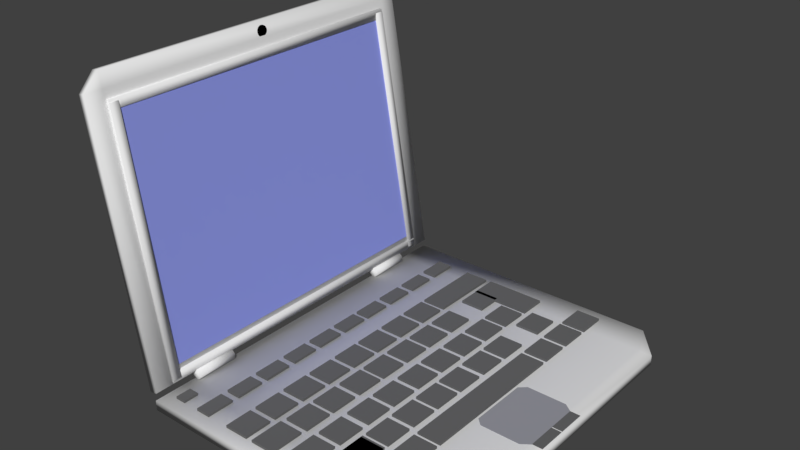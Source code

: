 # Source: Lappari.blend  (saved by Blender 2.79.0; exported with 4.5.12 LTS)
import bpy
from mathutils import Matrix  # noqa: F401  (used for matrix-valued properties, if any)

bpy.ops.wm.read_factory_settings(use_empty=True)
scene = bpy.context.scene
scene.name = 'Scene'

# ---- collections
col_collection_1 = bpy.data.collections.new('Collection 1'); scene.collection.children.link(col_collection_1)

# ---- materials (node trees are filled in below, after node groups)
mat_material_006 = bpy.data.materials.new('Material.006')
mat_material_006.alpha_threshold = 0.0
mat_material_006.use_transparent_shadow = False
mat_material_006.diffuse_color = (0.0, 0.0, 0.0, 1.0)
mat_material_006.roughness = 0.5
mat_material_002 = bpy.data.materials.new('Material.002')
mat_material_002.alpha_threshold = 0.0
mat_material_002.use_transparent_shadow = False
mat_material_002.diffuse_color = (0.1376, 0.1376, 0.1376, 1.0)
mat_material_002.roughness = 0.5
mat_material_001 = bpy.data.materials.new('Material.001')
mat_material_001.alpha_threshold = 0.0
mat_material_001.use_transparent_shadow = False
mat_material_001.diffuse_color = (0.3145, 0.3167, 0.3506, 1.0)
mat_material_001.roughness = 0.5
mat_material_005 = bpy.data.materials.new('Material.005')
mat_material_005.alpha_threshold = 0.0
mat_material_005.use_transparent_shadow = False
mat_material_005.diffuse_color = (0.2746, 0.3162, 0.8, 1.0)
mat_material_005.roughness = 0.5

# ---- material node trees

# ---- world
world_world = bpy.data.worlds.new('World'); scene.world = world_world
world_world.color = (0.05088, 0.05088, 0.05088)
world_world.use_sun_shadow = False
world_world.sun_shadow_jitter_overblur = 0.0
world_world.cycles.sampling_method = 'MANUAL'

# ---- meshes
me_cylinder_002 = bpy.data.meshes.new('Cylinder.002')
me_cylinder_002.from_pydata([(0.0, 1.0, -1.0), (-1.296e-14, 1.0, 0.02076), (0.3827, 0.9239, -1.0), (0.3827, 0.9239, 0.02076), (0.7071, 0.7071, -1.0), (0.7071, 0.7071, 0.02076), (0.9239, 0.3827, -1.0), (0.9239, 0.3827, 0.02076), (1.0, 7.55e-08, -1.0), (1.0, 7.55e-08, 0.02076), (0.9239, -0.3827, -1.0), (0.9239, -0.3827, 0.02076), (0.7071, -0.7071, -1.0), (0.7071, -0.7071, 0.02076), (0.3827, -0.9239, -1.0), (0.3827, -0.9239, 0.02076), (-3.258e-07, -1.0, -1.0), (-3.258e-07, -1.0, 0.02076), (-0.3827, -0.9239, -1.0), (-0.3827, -0.9239, 0.02076), (-0.7071, -0.7071, -1.0), (-0.7071, -0.7071, 0.02076), (-0.9239, -0.3827, -1.0), (-0.9239, -0.3827, 0.02076), (-1.0, 9.656e-07, -1.0), (-1.0, 9.656e-07, 0.02076), (-0.9239, 0.3827, -1.0), (-0.9239, 0.3827, 0.02076), (-0.7071, 0.7071, -1.0), (-0.7071, 0.7071, 0.02076), (-0.3827, 0.9239, -1.0), (-0.3827, 0.9239, 0.02076)], [], [(3, 5, 4, 2), (7, 9, 8, 6), (9, 11, 10, 8), (11, 13, 12, 10), (13, 15, 14, 12), (15, 17, 16, 14), (17, 19, 18, 16), (19, 21, 20, 18), (21, 23, 22, 20), (23, 25, 24, 22), (25, 27, 26, 24), (27, 29, 28, 26), (29, 31, 30, 28), (31, 1, 0, 30), (1, 31, 29, 27, 25, 23, 21, 19, 17, 15, 13, 11, 9, 7, 5, 3), (1, 3, 2, 0), (0, 2, 4, 6, 8, 10, 12, 14, 16, 18, 20, 22, 24, 26, 28, 30), (5, 7, 6, 4)])
me_cylinder_002.polygons.foreach_set('use_smooth', [True] * 18)
me_cylinder_002.materials.append(mat_material_006)
me_cylinder_002.use_remesh_preserve_volume = False
me_cylinder_002.use_remesh_preserve_attributes = False
me_cylinder_002.use_mirror_vertex_groups = False
me_cylinder_002.update()
me_cube_126 = bpy.data.meshes.new('Cube.126')
me_cube_126.from_pydata([(-1.0, -1.0, 0.2216), (-1.0, -1.0, 1.0), (-1.0, 0.2613, 0.2216), (-1.0, 0.2613, 1.0), (-0.1308, -1.0, 0.2216), (-0.1308, -1.0, 1.0), (-0.1308, 0.2613, 0.2216), (-0.1308, 0.2613, 1.0)], [], [(0, 1, 3, 2), (2, 3, 7, 6), (6, 7, 5, 4), (4, 5, 1, 0), (2, 6, 4, 0), (7, 3, 1, 5)])
me_cube_126.materials.append(mat_material_002)
me_cube_126.use_remesh_preserve_volume = False
me_cube_126.use_remesh_preserve_attributes = False
me_cube_126.use_mirror_vertex_groups = False
me_cube_126.update()
me_cube_125 = bpy.data.meshes.new('Cube.125')
me_cube_125.from_pydata([(-1.0, -1.0, 0.2216), (-1.0, -1.0, 1.0), (-1.0, 1.282, 0.2216), (-1.0, 1.282, 1.0), (0.2193, -1.0, 0.2216), (0.2193, -1.0, 1.0), (0.2193, 1.282, 0.2216), (0.2193, 1.282, 1.0)], [], [(0, 1, 3, 2), (2, 3, 7, 6), (6, 7, 5, 4), (4, 5, 1, 0), (2, 6, 4, 0), (7, 3, 1, 5)])
me_cube_125.materials.append(mat_material_002)
me_cube_125.use_remesh_preserve_volume = False
me_cube_125.use_remesh_preserve_attributes = False
me_cube_125.use_mirror_vertex_groups = False
me_cube_125.update()
me_cube_124 = bpy.data.meshes.new('Cube.124')
me_cube_124.from_pydata([(-1.0, -1.0, 0.2216), (-1.0, -1.0, 1.0), (-1.0, 1.282, 0.2216), (-1.0, 1.282, 1.0), (0.2193, -1.0, 0.2216), (0.2193, -1.0, 1.0), (0.2193, 1.282, 0.2216), (0.2193, 1.282, 1.0)], [], [(0, 1, 3, 2), (2, 3, 7, 6), (6, 7, 5, 4), (4, 5, 1, 0), (2, 6, 4, 0), (7, 3, 1, 5)])
me_cube_124.materials.append(mat_material_002)
me_cube_124.use_remesh_preserve_volume = False
me_cube_124.use_remesh_preserve_attributes = False
me_cube_124.use_mirror_vertex_groups = False
me_cube_124.update()
me_cube_123 = bpy.data.meshes.new('Cube.123')
me_cube_123.from_pydata([(-1.0, -1.0, 0.2216), (-1.0, -1.0, 1.0), (-1.0, 1.282, 0.2216), (-1.0, 1.282, 1.0), (0.2193, -1.0, 0.2216), (0.2193, -1.0, 1.0), (0.2193, 1.282, 0.2216), (0.2193, 1.282, 1.0)], [], [(0, 1, 3, 2), (2, 3, 7, 6), (6, 7, 5, 4), (4, 5, 1, 0), (2, 6, 4, 0), (7, 3, 1, 5)])
me_cube_123.materials.append(mat_material_002)
me_cube_123.use_remesh_preserve_volume = False
me_cube_123.use_remesh_preserve_attributes = False
me_cube_123.use_mirror_vertex_groups = False
me_cube_123.update()
me_cube_122 = bpy.data.meshes.new('Cube.122')
me_cube_122.from_pydata([(-1.0, -1.0, 0.2216), (-1.0, -1.0, 1.0), (-1.0, 1.282, 0.2216), (-1.0, 1.282, 1.0), (0.2193, -1.0, 0.2216), (0.2193, -1.0, 1.0), (0.2193, 1.282, 0.2216), (0.2193, 1.282, 1.0)], [], [(0, 1, 3, 2), (2, 3, 7, 6), (6, 7, 5, 4), (4, 5, 1, 0), (2, 6, 4, 0), (7, 3, 1, 5)])
me_cube_122.materials.append(mat_material_002)
me_cube_122.use_remesh_preserve_volume = False
me_cube_122.use_remesh_preserve_attributes = False
me_cube_122.use_mirror_vertex_groups = False
me_cube_122.update()
me_cube_121 = bpy.data.meshes.new('Cube.121')
me_cube_121.from_pydata([(-1.0, -1.0, 0.2216), (-1.0, -1.0, 1.0), (-1.0, 1.282, 0.2216), (-1.0, 1.282, 1.0), (0.2193, -1.0, 0.2216), (0.2193, -1.0, 1.0), (0.2193, 1.282, 0.2216), (0.2193, 1.282, 1.0)], [], [(0, 1, 3, 2), (2, 3, 7, 6), (6, 7, 5, 4), (4, 5, 1, 0), (2, 6, 4, 0), (7, 3, 1, 5)])
me_cube_121.materials.append(mat_material_002)
me_cube_121.use_remesh_preserve_volume = False
me_cube_121.use_remesh_preserve_attributes = False
me_cube_121.use_mirror_vertex_groups = False
me_cube_121.update()
me_cube_120 = bpy.data.meshes.new('Cube.120')
me_cube_120.from_pydata([(-1.0, -1.0, 0.2216), (-1.0, -1.0, 1.0), (-1.0, 1.282, 0.2216), (-1.0, 1.282, 1.0), (0.2193, -1.0, 0.2216), (0.2193, -1.0, 1.0), (0.2193, 1.282, 0.2216), (0.2193, 1.282, 1.0)], [], [(0, 1, 3, 2), (2, 3, 7, 6), (6, 7, 5, 4), (4, 5, 1, 0), (2, 6, 4, 0), (7, 3, 1, 5)])
me_cube_120.materials.append(mat_material_002)
me_cube_120.use_remesh_preserve_volume = False
me_cube_120.use_remesh_preserve_attributes = False
me_cube_120.use_mirror_vertex_groups = False
me_cube_120.update()
me_cube_119 = bpy.data.meshes.new('Cube.119')
me_cube_119.from_pydata([(-1.0, -1.0, 0.2216), (-1.0, -1.0, 1.0), (-1.0, 1.282, 0.2216), (-1.0, 1.282, 1.0), (0.2193, -1.0, 0.2216), (0.2193, -1.0, 1.0), (0.2193, 1.282, 0.2216), (0.2193, 1.282, 1.0)], [], [(0, 1, 3, 2), (2, 3, 7, 6), (6, 7, 5, 4), (4, 5, 1, 0), (2, 6, 4, 0), (7, 3, 1, 5)])
me_cube_119.materials.append(mat_material_002)
me_cube_119.use_remesh_preserve_volume = False
me_cube_119.use_remesh_preserve_attributes = False
me_cube_119.use_mirror_vertex_groups = False
me_cube_119.update()
me_cube_118 = bpy.data.meshes.new('Cube.118')
me_cube_118.from_pydata([(-1.0, -1.0, 0.2216), (-1.0, -1.0, 1.0), (-1.0, 1.282, 0.2216), (-1.0, 1.282, 1.0), (0.2193, -1.0, 0.2216), (0.2193, -1.0, 1.0), (0.2193, 1.282, 0.2216), (0.2193, 1.282, 1.0)], [], [(0, 1, 3, 2), (2, 3, 7, 6), (6, 7, 5, 4), (4, 5, 1, 0), (2, 6, 4, 0), (7, 3, 1, 5)])
me_cube_118.materials.append(mat_material_002)
me_cube_118.use_remesh_preserve_volume = False
me_cube_118.use_remesh_preserve_attributes = False
me_cube_118.use_mirror_vertex_groups = False
me_cube_118.update()
me_cube_117 = bpy.data.meshes.new('Cube.117')
me_cube_117.from_pydata([(-1.0, -1.0, 0.2216), (-1.0, -1.0, 1.0), (-1.0, 1.282, 0.2216), (-1.0, 1.282, 1.0), (0.2193, -1.0, 0.2216), (0.2193, -1.0, 1.0), (0.2193, 1.282, 0.2216), (0.2193, 1.282, 1.0)], [], [(0, 1, 3, 2), (2, 3, 7, 6), (6, 7, 5, 4), (4, 5, 1, 0), (2, 6, 4, 0), (7, 3, 1, 5)])
me_cube_117.materials.append(mat_material_002)
me_cube_117.use_remesh_preserve_volume = False
me_cube_117.use_remesh_preserve_attributes = False
me_cube_117.use_mirror_vertex_groups = False
me_cube_117.update()
me_cube_116 = bpy.data.meshes.new('Cube.116')
me_cube_116.from_pydata([(-1.0, -1.0, 0.2216), (-1.0, -1.0, 1.0), (-1.0, 1.282, 0.2216), (-1.0, 1.282, 1.0), (0.2193, -1.0, 0.2216), (0.2193, -1.0, 1.0), (0.2193, 1.282, 0.2216), (0.2193, 1.282, 1.0)], [], [(0, 1, 3, 2), (2, 3, 7, 6), (6, 7, 5, 4), (4, 5, 1, 0), (2, 6, 4, 0), (7, 3, 1, 5)])
me_cube_116.materials.append(mat_material_002)
me_cube_116.use_remesh_preserve_volume = False
me_cube_116.use_remesh_preserve_attributes = False
me_cube_116.use_mirror_vertex_groups = False
me_cube_116.update()
me_cube_115 = bpy.data.meshes.new('Cube.115')
me_cube_115.from_pydata([(-1.0, -1.0, 0.2216), (-1.0, -1.0, 1.0), (-1.0, 4.955, 0.2216), (-1.0, 4.955, 1.0), (1.0, -1.0, 0.2216), (1.0, -1.0, 1.0), (1.0, 4.955, 0.2216), (1.0, 4.955, 1.0)], [], [(0, 1, 3, 2), (2, 3, 7, 6), (6, 7, 5, 4), (4, 5, 1, 0), (2, 6, 4, 0), (7, 3, 1, 5)])
me_cube_115.materials.append(mat_material_002)
me_cube_115.use_remesh_preserve_volume = False
me_cube_115.use_remesh_preserve_attributes = False
me_cube_115.use_mirror_vertex_groups = False
me_cube_115.update()
me_cube_114 = bpy.data.meshes.new('Cube.114')
me_cube_114.from_pydata([(-1.0, -1.0, 0.2216), (-1.0, -1.0, 1.0), (-1.0, 1.282, 0.2216), (-1.0, 1.282, 1.0), (1.0, -1.0, 0.2216), (1.0, -1.0, 1.0), (1.0, 1.282, 0.2216), (1.0, 1.282, 1.0)], [], [(0, 1, 3, 2), (2, 3, 7, 6), (6, 7, 5, 4), (4, 5, 1, 0), (2, 6, 4, 0), (7, 3, 1, 5)])
me_cube_114.materials.append(mat_material_002)
me_cube_114.use_remesh_preserve_volume = False
me_cube_114.use_remesh_preserve_attributes = False
me_cube_114.use_mirror_vertex_groups = False
me_cube_114.update()
me_cube_113 = bpy.data.meshes.new('Cube.113')
me_cube_113.from_pydata([(-1.0, -1.0, 0.2216), (-1.0, -1.0, 1.0), (-1.0, 1.282, 0.2216), (-1.0, 1.282, 1.0), (1.0, -1.0, 0.2216), (1.0, -1.0, 1.0), (1.0, 1.282, 0.2216), (1.0, 1.282, 1.0)], [], [(0, 1, 3, 2), (2, 3, 7, 6), (6, 7, 5, 4), (4, 5, 1, 0), (2, 6, 4, 0), (7, 3, 1, 5)])
me_cube_113.materials.append(mat_material_002)
me_cube_113.use_remesh_preserve_volume = False
me_cube_113.use_remesh_preserve_attributes = False
me_cube_113.use_mirror_vertex_groups = False
me_cube_113.update()
me_cube_112 = bpy.data.meshes.new('Cube.112')
me_cube_112.from_pydata([(-1.0, -1.0, 0.2216), (-1.0, -1.0, 1.0), (-1.0, 1.282, 0.2216), (-1.0, 1.282, 1.0), (1.0, -1.0, 0.2216), (1.0, -1.0, 1.0), (1.0, 1.282, 0.2216), (1.0, 1.282, 1.0)], [], [(0, 1, 3, 2), (2, 3, 7, 6), (6, 7, 5, 4), (4, 5, 1, 0), (2, 6, 4, 0), (7, 3, 1, 5)])
me_cube_112.materials.append(mat_material_002)
me_cube_112.use_remesh_preserve_volume = False
me_cube_112.use_remesh_preserve_attributes = False
me_cube_112.use_mirror_vertex_groups = False
me_cube_112.update()
me_cube_111 = bpy.data.meshes.new('Cube.111')
me_cube_111.from_pydata([(-1.0, -1.0, 0.2216), (-1.0, -1.0, 1.0), (-1.0, 1.282, 0.2216), (-1.0, 1.282, 1.0), (1.0, -1.0, 0.2216), (1.0, -1.0, 1.0), (1.0, 1.282, 0.2216), (1.0, 1.282, 1.0)], [], [(0, 1, 3, 2), (2, 3, 7, 6), (6, 7, 5, 4), (4, 5, 1, 0), (2, 6, 4, 0), (7, 3, 1, 5)])
me_cube_111.materials.append(mat_material_002)
me_cube_111.use_remesh_preserve_volume = False
me_cube_111.use_remesh_preserve_attributes = False
me_cube_111.use_mirror_vertex_groups = False
me_cube_111.update()
me_cube_110 = bpy.data.meshes.new('Cube.110')
me_cube_110.from_pydata([(-1.0, -1.0, 0.2216), (-1.0, -1.0, 1.0), (-1.0, 1.282, 0.2216), (-1.0, 1.282, 1.0), (1.0, -1.0, 0.2216), (1.0, -1.0, 1.0), (1.0, 1.282, 0.2216), (1.0, 1.282, 1.0)], [], [(0, 1, 3, 2), (2, 3, 7, 6), (6, 7, 5, 4), (4, 5, 1, 0), (2, 6, 4, 0), (7, 3, 1, 5)])
me_cube_110.materials.append(mat_material_002)
me_cube_110.use_remesh_preserve_volume = False
me_cube_110.use_remesh_preserve_attributes = False
me_cube_110.use_mirror_vertex_groups = False
me_cube_110.update()
me_cube_109 = bpy.data.meshes.new('Cube.109')
me_cube_109.from_pydata([(-1.0, -1.0, 0.2216), (-1.0, -1.0, 1.0), (-1.0, 1.282, 0.2216), (-1.0, 1.282, 1.0), (1.0, -1.0, 0.2216), (1.0, -1.0, 1.0), (1.0, 1.282, 0.2216), (1.0, 1.282, 1.0)], [], [(0, 1, 3, 2), (2, 3, 7, 6), (6, 7, 5, 4), (4, 5, 1, 0), (2, 6, 4, 0), (7, 3, 1, 5)])
me_cube_109.materials.append(mat_material_002)
me_cube_109.use_remesh_preserve_volume = False
me_cube_109.use_remesh_preserve_attributes = False
me_cube_109.use_mirror_vertex_groups = False
me_cube_109.update()
me_cube_108 = bpy.data.meshes.new('Cube.108')
me_cube_108.from_pydata([(-1.0, -1.0, 0.2216), (-1.0, -1.0, 1.0), (-1.0, 1.282, 0.2216), (-1.0, 1.282, 1.0), (1.0, -1.0, 0.2216), (1.0, -1.0, 1.0), (1.0, 1.282, 0.2216), (1.0, 1.282, 1.0)], [], [(0, 1, 3, 2), (2, 3, 7, 6), (6, 7, 5, 4), (4, 5, 1, 0), (2, 6, 4, 0), (7, 3, 1, 5)])
me_cube_108.materials.append(mat_material_002)
me_cube_108.use_remesh_preserve_volume = False
me_cube_108.use_remesh_preserve_attributes = False
me_cube_108.use_mirror_vertex_groups = False
me_cube_108.update()
me_cube_107 = bpy.data.meshes.new('Cube.107')
me_cube_107.from_pydata([(-1.0, -1.0, 0.2216), (-1.0, -1.0, 1.0), (-1.0, 1.282, 0.2216), (-1.0, 1.282, 1.0), (1.0, -1.0, 0.2216), (1.0, -1.0, 1.0), (1.0, 1.282, 0.2216), (1.0, 1.282, 1.0)], [], [(0, 1, 3, 2), (2, 3, 7, 6), (6, 7, 5, 4), (4, 5, 1, 0), (2, 6, 4, 0), (7, 3, 1, 5)])
me_cube_107.materials.append(mat_material_002)
me_cube_107.use_remesh_preserve_volume = False
me_cube_107.use_remesh_preserve_attributes = False
me_cube_107.use_mirror_vertex_groups = False
me_cube_107.update()
me_cube_106 = bpy.data.meshes.new('Cube.106')
me_cube_106.from_pydata([(-1.0, -1.0, 0.2216), (-1.0, -1.0, 1.0), (-1.0, 1.282, 0.2216), (-1.0, 1.282, 1.0), (1.0, -1.0, 0.2216), (1.0, -1.0, 1.0), (1.0, 1.282, 0.2216), (1.0, 1.282, 1.0)], [], [(0, 1, 3, 2), (2, 3, 7, 6), (6, 7, 5, 4), (4, 5, 1, 0), (2, 6, 4, 0), (7, 3, 1, 5)])
me_cube_106.materials.append(mat_material_002)
me_cube_106.use_remesh_preserve_volume = False
me_cube_106.use_remesh_preserve_attributes = False
me_cube_106.use_mirror_vertex_groups = False
me_cube_106.update()
me_cube_105 = bpy.data.meshes.new('Cube.105')
me_cube_105.from_pydata([(-1.0, -1.0, 0.2216), (-1.0, -1.0, 1.0), (-1.0, 1.282, 0.2216), (-1.0, 1.282, 1.0), (1.0, -1.0, 0.2216), (1.0, -1.0, 1.0), (1.0, 1.282, 0.2216), (1.0, 1.282, 1.0)], [], [(0, 1, 3, 2), (2, 3, 7, 6), (6, 7, 5, 4), (4, 5, 1, 0), (2, 6, 4, 0), (7, 3, 1, 5)])
me_cube_105.materials.append(mat_material_002)
me_cube_105.use_remesh_preserve_volume = False
me_cube_105.use_remesh_preserve_attributes = False
me_cube_105.use_mirror_vertex_groups = False
me_cube_105.update()
me_cube_104 = bpy.data.meshes.new('Cube.104')
me_cube_104.from_pydata([(-1.0, -1.0, 0.2216), (-1.0, -1.0, 1.0), (-1.0, 1.282, 0.2216), (-1.0, 1.282, 1.0), (1.0, -1.0, 0.2216), (1.0, -1.0, 1.0), (1.0, 1.282, 0.2216), (1.0, 1.282, 1.0)], [], [(0, 1, 3, 2), (2, 3, 7, 6), (6, 7, 5, 4), (4, 5, 1, 0), (2, 6, 4, 0), (7, 3, 1, 5)])
me_cube_104.materials.append(mat_material_002)
me_cube_104.use_remesh_preserve_volume = False
me_cube_104.use_remesh_preserve_attributes = False
me_cube_104.use_mirror_vertex_groups = False
me_cube_104.update()
me_cube_103 = bpy.data.meshes.new('Cube.103')
me_cube_103.from_pydata([(-1.0, -1.0, 0.2216), (-1.0, -1.0, 1.0), (-1.0, 1.282, 0.2216), (-1.0, 1.282, 1.0), (1.0, -1.0, 0.2216), (1.0, -1.0, 1.0), (1.0, 1.282, 0.2216), (1.0, 1.282, 1.0)], [], [(0, 1, 3, 2), (2, 3, 7, 6), (6, 7, 5, 4), (4, 5, 1, 0), (2, 6, 4, 0), (7, 3, 1, 5)])
me_cube_103.materials.append(mat_material_002)
me_cube_103.use_remesh_preserve_volume = False
me_cube_103.use_remesh_preserve_attributes = False
me_cube_103.use_mirror_vertex_groups = False
me_cube_103.update()
me_cube_102 = bpy.data.meshes.new('Cube.102')
me_cube_102.from_pydata([(-1.0, -1.0, 0.2216), (-1.0, -1.0, 1.0), (-1.0, 1.282, 0.2216), (-1.0, 1.282, 1.0), (1.0, -1.0, 0.2216), (1.0, -1.0, 1.0), (1.0, 1.282, 0.2216), (1.0, 1.282, 1.0)], [], [(0, 1, 3, 2), (2, 3, 7, 6), (6, 7, 5, 4), (4, 5, 1, 0), (2, 6, 4, 0), (7, 3, 1, 5)])
me_cube_102.materials.append(mat_material_002)
me_cube_102.use_remesh_preserve_volume = False
me_cube_102.use_remesh_preserve_attributes = False
me_cube_102.use_mirror_vertex_groups = False
me_cube_102.update()
me_cube_101 = bpy.data.meshes.new('Cube.101')
me_cube_101.from_pydata([(-1.0, -1.0, 0.2216), (-1.0, -1.0, 1.0), (-1.0, 1.282, 0.2216), (-1.0, 1.282, 1.0), (1.0, -1.0, 0.2216), (1.0, -1.0, 1.0), (1.0, 1.282, 0.2216), (1.0, 1.282, 1.0)], [], [(0, 1, 3, 2), (2, 3, 7, 6), (6, 7, 5, 4), (4, 5, 1, 0), (2, 6, 4, 0), (7, 3, 1, 5)])
me_cube_101.materials.append(mat_material_002)
me_cube_101.use_remesh_preserve_volume = False
me_cube_101.use_remesh_preserve_attributes = False
me_cube_101.use_mirror_vertex_groups = False
me_cube_101.update()
me_cube_099 = bpy.data.meshes.new('Cube.099')
me_cube_099.from_pydata([(-1.0, -0.108, 0.2216), (-1.0, -0.108, 1.0), (-1.0, 2.065, 0.2216), (-1.0, 2.065, 1.0), (1.0, -0.108, 0.2216), (1.0, -0.108, 1.0), (1.0, 2.065, 0.2216), (1.0, 2.065, 1.0)], [], [(0, 1, 3, 2), (2, 3, 7, 6), (6, 7, 5, 4), (4, 5, 1, 0), (2, 6, 4, 0), (7, 3, 1, 5)])
me_cube_099.materials.append(mat_material_002)
me_cube_099.use_remesh_preserve_volume = False
me_cube_099.use_remesh_preserve_attributes = False
me_cube_099.use_mirror_vertex_groups = False
me_cube_099.update()
me_cube_091 = bpy.data.meshes.new('Cube.091')
me_cube_091.from_pydata([(-3.834, -0.9545, 0.2639), (-3.962, -1.0, 1.0), (-3.834, 1.328, 0.2639), (-3.962, 1.282, 1.0), (1.127, -0.9545, 0.2639), (1.0, -1.0, 1.0), (1.127, 1.328, 0.2639), (1.0, 1.282, 1.0)], [], [(0, 1, 3, 2), (2, 3, 7, 6), (6, 7, 5, 4), (4, 5, 1, 0), (2, 6, 4, 0), (7, 3, 1, 5)])
me_cube_091.materials.append(mat_material_002)
me_cube_091.use_remesh_preserve_volume = False
me_cube_091.use_remesh_preserve_attributes = False
me_cube_091.use_mirror_vertex_groups = False
me_cube_091.update()
me_cube_090 = bpy.data.meshes.new('Cube.090')
me_cube_090.from_pydata([(-1.0, -1.0, 0.2216), (-1.0, -1.0, 1.0), (-1.0, 1.282, 0.2216), (-1.0, 1.282, 1.0), (1.0, -1.0, 0.2216), (1.0, -1.0, 1.0), (1.0, 1.282, 0.2216), (1.0, 1.282, 1.0)], [], [(0, 1, 3, 2), (2, 3, 7, 6), (6, 7, 5, 4), (4, 5, 1, 0), (2, 6, 4, 0), (7, 3, 1, 5)])
me_cube_090.materials.append(mat_material_002)
me_cube_090.use_remesh_preserve_volume = False
me_cube_090.use_remesh_preserve_attributes = False
me_cube_090.use_mirror_vertex_groups = False
me_cube_090.update()
me_cube_089 = bpy.data.meshes.new('Cube.089')
me_cube_089.from_pydata([(-1.0, -1.0, 0.2216), (-1.0, -1.0, 1.0), (-1.0, 1.282, 0.2216), (-1.0, 1.282, 1.0), (1.0, -1.0, 0.2216), (1.0, -1.0, 1.0), (1.0, 1.282, 0.2216), (1.0, 1.282, 1.0)], [], [(0, 1, 3, 2), (2, 3, 7, 6), (6, 7, 5, 4), (4, 5, 1, 0), (2, 6, 4, 0), (7, 3, 1, 5)])
me_cube_089.materials.append(mat_material_002)
me_cube_089.use_remesh_preserve_volume = False
me_cube_089.use_remesh_preserve_attributes = False
me_cube_089.use_mirror_vertex_groups = False
me_cube_089.update()
me_cube_088 = bpy.data.meshes.new('Cube.088')
me_cube_088.from_pydata([(-1.0, -1.0, 0.2216), (-1.0, -1.0, 1.0), (-1.0, 1.282, 0.2216), (-1.0, 1.282, 1.0), (1.0, -1.0, 0.2216), (1.0, -1.0, 1.0), (1.0, 1.282, 0.2216), (1.0, 1.282, 1.0)], [], [(0, 1, 3, 2), (2, 3, 7, 6), (6, 7, 5, 4), (4, 5, 1, 0), (2, 6, 4, 0), (7, 3, 1, 5)])
me_cube_088.materials.append(mat_material_002)
me_cube_088.use_remesh_preserve_volume = False
me_cube_088.use_remesh_preserve_attributes = False
me_cube_088.use_mirror_vertex_groups = False
me_cube_088.update()
me_cube_087 = bpy.data.meshes.new('Cube.087')
me_cube_087.from_pydata([(-1.0, -1.0, 0.2216), (-1.0, -1.0, 1.0), (-1.0, 1.282, 0.2216), (-1.0, 1.282, 1.0), (1.0, -1.0, 0.2216), (1.0, -1.0, 1.0), (1.0, 1.282, 0.2216), (1.0, 1.282, 1.0)], [], [(0, 1, 3, 2), (2, 3, 7, 6), (6, 7, 5, 4), (4, 5, 1, 0), (2, 6, 4, 0), (7, 3, 1, 5)])
me_cube_087.materials.append(mat_material_002)
me_cube_087.use_remesh_preserve_volume = False
me_cube_087.use_remesh_preserve_attributes = False
me_cube_087.use_mirror_vertex_groups = False
me_cube_087.update()
me_cube_086 = bpy.data.meshes.new('Cube.086')
me_cube_086.from_pydata([(-1.0, -1.0, 0.2216), (-1.0, -1.0, 1.0), (-1.0, 1.282, 0.2216), (-1.0, 1.282, 1.0), (1.0, -1.0, 0.2216), (1.0, -1.0, 1.0), (1.0, 1.282, 0.2216), (1.0, 1.282, 1.0)], [], [(0, 1, 3, 2), (2, 3, 7, 6), (6, 7, 5, 4), (4, 5, 1, 0), (2, 6, 4, 0), (7, 3, 1, 5)])
me_cube_086.materials.append(mat_material_002)
me_cube_086.use_remesh_preserve_volume = False
me_cube_086.use_remesh_preserve_attributes = False
me_cube_086.use_mirror_vertex_groups = False
me_cube_086.update()
me_cube_085 = bpy.data.meshes.new('Cube.085')
me_cube_085.from_pydata([(-1.0, -1.0, 0.2216), (-1.0, -1.0, 1.0), (-1.0, 1.282, 0.2216), (-1.0, 1.282, 1.0), (1.0, -1.0, 0.2216), (1.0, -1.0, 1.0), (1.0, 1.282, 0.2216), (1.0, 1.282, 1.0)], [], [(0, 1, 3, 2), (2, 3, 7, 6), (6, 7, 5, 4), (4, 5, 1, 0), (2, 6, 4, 0), (7, 3, 1, 5)])
me_cube_085.materials.append(mat_material_002)
me_cube_085.use_remesh_preserve_volume = False
me_cube_085.use_remesh_preserve_attributes = False
me_cube_085.use_mirror_vertex_groups = False
me_cube_085.update()
me_cube_084 = bpy.data.meshes.new('Cube.084')
me_cube_084.from_pydata([(-1.0, -1.0, 0.2216), (-1.0, -1.0, 1.0), (-1.0, 1.282, 0.2216), (-1.0, 1.282, 1.0), (1.0, -1.0, 0.2216), (1.0, -1.0, 1.0), (1.0, 1.282, 0.2216), (1.0, 1.282, 1.0)], [], [(0, 1, 3, 2), (2, 3, 7, 6), (6, 7, 5, 4), (4, 5, 1, 0), (2, 6, 4, 0), (7, 3, 1, 5)])
me_cube_084.materials.append(mat_material_002)
me_cube_084.use_remesh_preserve_volume = False
me_cube_084.use_remesh_preserve_attributes = False
me_cube_084.use_mirror_vertex_groups = False
me_cube_084.update()
me_cube_083 = bpy.data.meshes.new('Cube.083')
me_cube_083.from_pydata([(-1.0, -1.0, 0.2216), (-1.0, -1.0, 1.0), (-1.0, 1.282, 0.2216), (-1.0, 1.282, 1.0), (1.0, -1.0, 0.2216), (1.0, -1.0, 1.0), (1.0, 1.282, 0.2216), (1.0, 1.282, 1.0)], [], [(0, 1, 3, 2), (2, 3, 7, 6), (6, 7, 5, 4), (4, 5, 1, 0), (2, 6, 4, 0), (7, 3, 1, 5)])
me_cube_083.materials.append(mat_material_002)
me_cube_083.use_remesh_preserve_volume = False
me_cube_083.use_remesh_preserve_attributes = False
me_cube_083.use_mirror_vertex_groups = False
me_cube_083.update()
me_cube_082 = bpy.data.meshes.new('Cube.082')
me_cube_082.from_pydata([(-1.0, -1.0, 0.2216), (-1.0, -1.0, 1.0), (-1.0, 1.282, 0.2216), (-1.0, 1.282, 1.0), (1.0, -1.0, 0.2216), (1.0, -1.0, 1.0), (1.0, 1.282, 0.2216), (1.0, 1.282, 1.0)], [], [(0, 1, 3, 2), (2, 3, 7, 6), (6, 7, 5, 4), (4, 5, 1, 0), (2, 6, 4, 0), (7, 3, 1, 5)])
me_cube_082.materials.append(mat_material_002)
me_cube_082.use_remesh_preserve_volume = False
me_cube_082.use_remesh_preserve_attributes = False
me_cube_082.use_mirror_vertex_groups = False
me_cube_082.update()
me_cube_081 = bpy.data.meshes.new('Cube.081')
me_cube_081.from_pydata([(-1.0, -1.0, 0.2216), (-1.0, -1.0, 1.0), (-1.0, 1.282, 0.2216), (-1.0, 1.282, 1.0), (1.0, -1.0, 0.2216), (1.0, -1.0, 1.0), (1.0, 1.282, 0.2216), (1.0, 1.282, 1.0)], [], [(0, 1, 3, 2), (2, 3, 7, 6), (6, 7, 5, 4), (4, 5, 1, 0), (2, 6, 4, 0), (7, 3, 1, 5)])
me_cube_081.materials.append(mat_material_002)
me_cube_081.use_remesh_preserve_volume = False
me_cube_081.use_remesh_preserve_attributes = False
me_cube_081.use_mirror_vertex_groups = False
me_cube_081.update()
me_cube_080 = bpy.data.meshes.new('Cube.080')
me_cube_080.from_pydata([(-1.0, -1.0, 0.2216), (-1.0, -1.0, 1.0), (-1.0, 1.282, 0.2216), (-1.0, 1.282, 1.0), (1.0, -1.0, 0.2216), (1.0, -1.0, 1.0), (1.0, 1.282, 0.2216), (1.0, 1.282, 1.0)], [], [(0, 1, 3, 2), (2, 3, 7, 6), (6, 7, 5, 4), (4, 5, 1, 0), (2, 6, 4, 0), (7, 3, 1, 5)])
me_cube_080.materials.append(mat_material_002)
me_cube_080.use_remesh_preserve_volume = False
me_cube_080.use_remesh_preserve_attributes = False
me_cube_080.use_mirror_vertex_groups = False
me_cube_080.update()
me_cube_079 = bpy.data.meshes.new('Cube.079')
me_cube_079.from_pydata([(-1.0, -1.0, 0.2216), (-1.0, -1.0, 1.0), (-1.0, 1.282, 0.2216), (-1.0, 1.282, 1.0), (1.0, -1.0, 0.2216), (1.0, -1.0, 1.0), (1.0, 1.282, 0.2216), (1.0, 1.282, 1.0)], [], [(0, 1, 3, 2), (2, 3, 7, 6), (6, 7, 5, 4), (4, 5, 1, 0), (2, 6, 4, 0), (7, 3, 1, 5)])
me_cube_079.materials.append(mat_material_002)
me_cube_079.use_remesh_preserve_volume = False
me_cube_079.use_remesh_preserve_attributes = False
me_cube_079.use_mirror_vertex_groups = False
me_cube_079.update()
me_cube_078 = bpy.data.meshes.new('Cube.078')
me_cube_078.from_pydata([(-1.0, -1.0, 0.2216), (-1.0, -1.0, 1.0), (-1.0, 1.282, 0.2216), (-1.0, 1.282, 1.0), (1.0, -1.0, 0.2216), (1.0, -1.0, 1.0), (1.0, 1.282, 0.2216), (1.0, 1.282, 1.0)], [], [(0, 1, 3, 2), (2, 3, 7, 6), (6, 7, 5, 4), (4, 5, 1, 0), (2, 6, 4, 0), (7, 3, 1, 5)])
me_cube_078.materials.append(mat_material_002)
me_cube_078.use_remesh_preserve_volume = False
me_cube_078.use_remesh_preserve_attributes = False
me_cube_078.use_mirror_vertex_groups = False
me_cube_078.update()
me_cube_077 = bpy.data.meshes.new('Cube.077')
me_cube_077.from_pydata([(-1.0, -1.0, 0.2216), (-1.0, -1.0, 1.0), (-1.0, 1.282, 0.2216), (-1.0, 1.282, 1.0), (1.0, -1.0, 0.2216), (1.0, -1.0, 1.0), (1.0, 1.282, 0.2216), (1.0, 1.282, 1.0)], [], [(0, 1, 3, 2), (2, 3, 7, 6), (6, 7, 5, 4), (4, 5, 1, 0), (2, 6, 4, 0), (7, 3, 1, 5)])
me_cube_077.materials.append(mat_material_002)
me_cube_077.use_remesh_preserve_volume = False
me_cube_077.use_remesh_preserve_attributes = False
me_cube_077.use_mirror_vertex_groups = False
me_cube_077.update()
me_cube_075 = bpy.data.meshes.new('Cube.075')
me_cube_075.from_pydata([(-1.0, -1.0, 0.2216), (-1.0, -1.0, 1.0), (-1.0, 1.282, 0.2216), (-1.0, 1.282, 1.0), (1.0, -1.0, 0.2216), (1.0, -1.0, 1.0), (1.0, 1.282, 0.2216), (1.0, 1.282, 1.0)], [], [(0, 1, 3, 2), (2, 3, 7, 6), (6, 7, 5, 4), (4, 5, 1, 0), (2, 6, 4, 0), (7, 3, 1, 5)])
me_cube_075.materials.append(mat_material_002)
me_cube_075.use_remesh_preserve_volume = False
me_cube_075.use_remesh_preserve_attributes = False
me_cube_075.use_mirror_vertex_groups = False
me_cube_075.update()
me_cube_074 = bpy.data.meshes.new('Cube.074')
me_cube_074.from_pydata([(-1.0, -1.0, 0.2216), (-1.0, -1.0, 1.0), (-1.0, 1.282, 0.2216), (-1.0, 1.282, 1.0), (1.0, -1.0, 0.2216), (1.0, -1.0, 1.0), (1.0, 1.282, 0.2216), (1.0, 1.282, 1.0)], [], [(0, 1, 3, 2), (2, 3, 7, 6), (6, 7, 5, 4), (4, 5, 1, 0), (2, 6, 4, 0), (7, 3, 1, 5)])
me_cube_074.materials.append(mat_material_002)
me_cube_074.use_remesh_preserve_volume = False
me_cube_074.use_remesh_preserve_attributes = False
me_cube_074.use_mirror_vertex_groups = False
me_cube_074.update()
me_cube_073 = bpy.data.meshes.new('Cube.073')
me_cube_073.from_pydata([(-1.0, -1.0, 0.2216), (-1.0, -1.0, 1.0), (-1.0, 1.282, 0.2216), (-1.0, 1.282, 1.0), (1.0, -1.0, 0.2216), (1.0, -1.0, 1.0), (1.0, 1.282, 0.2216), (1.0, 1.282, 1.0)], [], [(0, 1, 3, 2), (2, 3, 7, 6), (6, 7, 5, 4), (4, 5, 1, 0), (2, 6, 4, 0), (7, 3, 1, 5)])
me_cube_073.materials.append(mat_material_002)
me_cube_073.use_remesh_preserve_volume = False
me_cube_073.use_remesh_preserve_attributes = False
me_cube_073.use_mirror_vertex_groups = False
me_cube_073.update()
me_cube_072 = bpy.data.meshes.new('Cube.072')
me_cube_072.from_pydata([(-1.0, -1.0, 0.2216), (-1.0, -1.0, 1.0), (-1.0, 1.282, 0.2216), (-1.0, 1.282, 1.0), (1.0, -1.0, 0.2216), (1.0, -1.0, 1.0), (1.0, 1.282, 0.2216), (1.0, 1.282, 1.0)], [], [(0, 1, 3, 2), (2, 3, 7, 6), (6, 7, 5, 4), (4, 5, 1, 0), (2, 6, 4, 0), (7, 3, 1, 5)])
me_cube_072.materials.append(mat_material_002)
me_cube_072.use_remesh_preserve_volume = False
me_cube_072.use_remesh_preserve_attributes = False
me_cube_072.use_mirror_vertex_groups = False
me_cube_072.update()
me_cube_071 = bpy.data.meshes.new('Cube.071')
me_cube_071.from_pydata([(-1.0, -1.0, 0.2216), (-1.0, -1.0, 1.0), (-1.0, 1.282, 0.2216), (-1.0, 1.282, 1.0), (1.0, -1.0, 0.2216), (1.0, -1.0, 1.0), (1.0, 1.282, 0.2216), (1.0, 1.282, 1.0)], [], [(0, 1, 3, 2), (2, 3, 7, 6), (6, 7, 5, 4), (4, 5, 1, 0), (2, 6, 4, 0), (7, 3, 1, 5)])
me_cube_071.materials.append(mat_material_002)
me_cube_071.use_remesh_preserve_volume = False
me_cube_071.use_remesh_preserve_attributes = False
me_cube_071.use_mirror_vertex_groups = False
me_cube_071.update()
me_cube_070 = bpy.data.meshes.new('Cube.070')
me_cube_070.from_pydata([(-1.0, -1.0, 0.2216), (-1.0, -1.0, 1.0), (-1.0, 1.282, 0.2216), (-1.0, 1.282, 1.0), (1.0, -1.0, 0.2216), (1.0, -1.0, 1.0), (1.0, 1.282, 0.2216), (1.0, 1.282, 1.0)], [], [(0, 1, 3, 2), (2, 3, 7, 6), (6, 7, 5, 4), (4, 5, 1, 0), (2, 6, 4, 0), (7, 3, 1, 5)])
me_cube_070.materials.append(mat_material_002)
me_cube_070.use_remesh_preserve_volume = False
me_cube_070.use_remesh_preserve_attributes = False
me_cube_070.use_mirror_vertex_groups = False
me_cube_070.update()
me_cube_069 = bpy.data.meshes.new('Cube.069')
me_cube_069.from_pydata([(-1.0, -1.0, 0.2216), (-1.0, -1.0, 1.0), (-1.0, 11.64, 0.2216), (-1.0, 11.64, 1.0), (1.0, -1.0, 0.2216), (1.0, -1.0, 1.0), (1.0, 11.64, 0.2216), (1.0, 11.64, 1.0)], [], [(0, 1, 3, 2), (2, 3, 7, 6), (6, 7, 5, 4), (4, 5, 1, 0), (2, 6, 4, 0), (7, 3, 1, 5)])
me_cube_069.materials.append(mat_material_002)
me_cube_069.use_remesh_preserve_volume = False
me_cube_069.use_remesh_preserve_attributes = False
me_cube_069.use_mirror_vertex_groups = False
me_cube_069.update()
me_cube_068 = bpy.data.meshes.new('Cube.068')
me_cube_068.from_pydata([(-1.0, -1.0, 0.2216), (-1.0, -1.0, 1.0), (-1.0, 1.282, 0.2216), (-1.0, 1.282, 1.0), (1.0, -1.0, 0.2216), (1.0, -1.0, 1.0), (1.0, 1.282, 0.2216), (1.0, 1.282, 1.0)], [], [(0, 1, 3, 2), (2, 3, 7, 6), (6, 7, 5, 4), (4, 5, 1, 0), (2, 6, 4, 0), (7, 3, 1, 5)])
me_cube_068.materials.append(mat_material_002)
me_cube_068.use_remesh_preserve_volume = False
me_cube_068.use_remesh_preserve_attributes = False
me_cube_068.use_mirror_vertex_groups = False
me_cube_068.update()
me_cube_067 = bpy.data.meshes.new('Cube.067')
me_cube_067.from_pydata([(-1.0, -1.0, 0.2216), (-1.0, -1.0, 1.0), (-1.0, 1.282, 0.2216), (-1.0, 1.282, 1.0), (1.0, -1.0, 0.2216), (1.0, -1.0, 1.0), (1.0, 1.282, 0.2216), (1.0, 1.282, 1.0)], [], [(0, 1, 3, 2), (2, 3, 7, 6), (6, 7, 5, 4), (4, 5, 1, 0), (2, 6, 4, 0), (7, 3, 1, 5)])
me_cube_067.materials.append(mat_material_002)
me_cube_067.use_remesh_preserve_volume = False
me_cube_067.use_remesh_preserve_attributes = False
me_cube_067.use_mirror_vertex_groups = False
me_cube_067.update()
me_cube_066 = bpy.data.meshes.new('Cube.066')
me_cube_066.from_pydata([(-1.0, -1.0, 0.2216), (-1.0, -1.0, 1.0), (-1.0, 1.282, 0.2216), (-1.0, 1.282, 1.0), (1.0, -1.0, 0.2216), (1.0, -1.0, 1.0), (1.0, 1.282, 0.2216), (1.0, 1.282, 1.0)], [], [(0, 1, 3, 2), (2, 3, 7, 6), (6, 7, 5, 4), (4, 5, 1, 0), (2, 6, 4, 0), (7, 3, 1, 5)])
me_cube_066.materials.append(mat_material_002)
me_cube_066.use_remesh_preserve_volume = False
me_cube_066.use_remesh_preserve_attributes = False
me_cube_066.use_mirror_vertex_groups = False
me_cube_066.update()
me_cube_065 = bpy.data.meshes.new('Cube.065')
me_cube_065.from_pydata([(-1.0, -1.0, 0.2216), (-1.0, -1.0, 1.0), (-1.0, 1.779, 0.2216), (-1.0, 1.779, 1.0), (1.0, -1.0, 0.2216), (1.0, -1.0, 1.0), (1.0, 1.779, 0.2216), (1.0, 1.779, 1.0)], [], [(0, 1, 3, 2), (2, 3, 7, 6), (6, 7, 5, 4), (4, 5, 1, 0), (2, 6, 4, 0), (7, 3, 1, 5)])
me_cube_065.materials.append(mat_material_002)
me_cube_065.use_remesh_preserve_volume = False
me_cube_065.use_remesh_preserve_attributes = False
me_cube_065.use_mirror_vertex_groups = False
me_cube_065.update()
me_cube_064 = bpy.data.meshes.new('Cube.064')
me_cube_064.from_pydata([(-1.0, -1.0, 0.2216), (-1.0, -1.0, 1.0), (-1.0, 2.124, 0.2216), (-1.0, 2.124, 1.0), (1.0, -1.0, 0.2216), (1.0, -1.0, 1.0), (1.0, 2.124, 0.2216), (1.0, 2.124, 1.0)], [], [(0, 1, 3, 2), (2, 3, 7, 6), (6, 7, 5, 4), (4, 5, 1, 0), (2, 6, 4, 0), (7, 3, 1, 5)])
me_cube_064.materials.append(mat_material_002)
me_cube_064.use_remesh_preserve_volume = False
me_cube_064.use_remesh_preserve_attributes = False
me_cube_064.use_mirror_vertex_groups = False
me_cube_064.update()
me_cube_063 = bpy.data.meshes.new('Cube.063')
me_cube_063.from_pydata([(-1.0, -1.0, 0.2216), (-1.0, -1.0, 1.0), (-1.0, 1.282, 0.2216), (-1.0, 1.282, 1.0), (1.0, -1.0, 0.2216), (1.0, -1.0, 1.0), (1.0, 1.282, 0.2216), (1.0, 1.282, 1.0)], [], [(0, 1, 3, 2), (2, 3, 7, 6), (6, 7, 5, 4), (4, 5, 1, 0), (2, 6, 4, 0), (7, 3, 1, 5)])
me_cube_063.materials.append(mat_material_002)
me_cube_063.use_remesh_preserve_volume = False
me_cube_063.use_remesh_preserve_attributes = False
me_cube_063.use_mirror_vertex_groups = False
me_cube_063.update()
me_cube_022 = bpy.data.meshes.new('Cube.022')
me_cube_022.from_pydata([(-1.0, -1.0, 0.2216), (-1.0, -1.0, 1.0), (-1.0, 1.282, 0.2216), (-1.0, 1.282, 1.0), (1.0, -1.0, 0.2216), (1.0, -1.0, 1.0), (1.0, 1.282, 0.2216), (1.0, 1.282, 1.0)], [], [(0, 1, 3, 2), (2, 3, 7, 6), (6, 7, 5, 4), (4, 5, 1, 0), (2, 6, 4, 0), (7, 3, 1, 5)])
me_cube_022.materials.append(mat_material_002)
me_cube_022.use_remesh_preserve_volume = False
me_cube_022.use_remesh_preserve_attributes = False
me_cube_022.use_mirror_vertex_groups = False
me_cube_022.update()
me_cube_015 = bpy.data.meshes.new('Cube.015')
me_cube_015.from_pydata([(-1.0, -1.0, -1.0), (-1.0, -1.0, 1.0), (-1.0, 4.695, -1.0), (-1.0, 4.695, 1.0), (1.0, -1.0, -1.0), (1.0, -1.0, 1.0), (1.0, 4.695, -1.0), (1.0, 4.695, 1.0)], [], [(0, 1, 3, 2), (2, 3, 7, 6), (6, 7, 5, 4), (4, 5, 1, 0), (2, 6, 4, 0), (7, 3, 1, 5)])
me_cube_015.materials.append(mat_material_002)
me_cube_015.use_remesh_preserve_volume = False
me_cube_015.use_remesh_preserve_attributes = False
me_cube_015.use_mirror_vertex_groups = False
me_cube_015.update()
me_cube_004 = bpy.data.meshes.new('Cube.004')
me_cube_004.from_pydata([(-1.0, -1.238, -1.0), (-1.0, -1.238, 1.0), (-1.0, 4.363, -1.0), (-1.0, 4.363, 1.0), (1.0, -1.238, -1.0), (1.0, -1.238, 1.0), (1.0, 4.363, -1.0), (1.0, 4.363, 1.0)], [], [(0, 1, 3, 2), (2, 3, 7, 6), (6, 7, 5, 4), (4, 5, 1, 0), (2, 6, 4, 0), (7, 3, 1, 5)])
me_cube_004.materials.append(mat_material_002)
me_cube_004.use_remesh_preserve_volume = False
me_cube_004.use_remesh_preserve_attributes = False
me_cube_004.use_mirror_vertex_groups = False
me_cube_004.update()
me_cube_010 = bpy.data.meshes.new('Cube.010')
me_cube_010.from_pydata([(-1.0, 1.373, -0.6003), (-1.0, 1.373, -0.3097), (1.0, 1.373, -0.6003), (1.0, 1.373, -0.3097), (-1.0, -0.7676, -0.6003), (1.0, -0.7676, -0.3097), (-1.0, -0.7676, -0.3097), (1.0, -0.7676, -0.6003), (0.6898, 1.599, -0.6003), (0.6898, 1.599, -0.3097), (0.6898, -1.0, -0.6003), (0.6898, -1.0, -0.3097), (0.7447, 0.774, -0.3097), (0.6898, 0.774, -0.6003), (0.7447, -0.7676, -0.3097), (0.6898, -0.7676, -0.6003), (-0.7546, 1.599, -0.6003), (-0.7546, -1.0, -0.3097), (-0.7546, 0.774, -0.6003), (-0.7546, -0.7676, -0.6003), (-0.7546, 1.599, -0.3097), (-0.7546, -1.0, -0.6003), (-0.7546, 0.774, -0.3097), (-0.7546, -0.7676, -0.3097)], [], [(5, 11, 10, 7), (1, 20, 16, 0), (21, 17, 6, 4), (15, 7, 10), (23, 6, 17), (20, 1, 22), (8, 2, 13), (4, 6, 1, 0), (22, 1, 6, 23), (13, 2, 7, 15), (2, 3, 5, 7), (18, 13, 15, 19), (3, 12, 14, 5), (16, 8, 13, 18), (9, 12, 3), (5, 14, 11), (19, 15, 10, 21), (16, 20, 9, 8), (4, 19, 21), (16, 18, 0), (0, 18, 19, 4), (12, 22, 23, 14), (9, 20, 22, 12), (14, 23, 17, 11), (10, 11, 17, 21), (9, 3, 2, 8)])
me_cube_010.materials.append(mat_material_001)
me_cube_010.use_remesh_preserve_volume = False
me_cube_010.use_remesh_preserve_attributes = False
me_cube_010.use_mirror_vertex_groups = False
me_cube_010.update()
me_cylinder_001 = bpy.data.meshes.new('Cylinder.001')
me_cylinder_001.from_pydata([(0.0, 1.0, -1.0), (0.0, 1.0, 6.801), (0.3827, 0.9239, -1.0), (0.3827, 0.9239, 6.801), (0.7071, 0.7071, -1.0), (0.7071, 0.7071, 6.801), (0.9239, 0.3827, -1.0), (0.9239, 0.3827, 6.801), (1.0, 7.55e-08, -1.0), (1.0, 7.55e-08, 6.801), (0.9239, -0.3827, -1.0), (0.9239, -0.3827, 6.801), (0.7071, -0.7071, -1.0), (0.7071, -0.7071, 6.801), (0.3827, -0.9239, -1.0), (0.3827, -0.9239, 6.801), (-3.258e-07, -1.0, -1.0), (-3.258e-07, -1.0, 6.801), (-0.3827, -0.9239, -1.0), (-0.3827, -0.9239, 6.801), (-0.7071, -0.7071, -1.0), (-0.7071, -0.7071, 6.801), (-0.9239, -0.3827, -1.0), (-0.9239, -0.3827, 6.801), (-1.0, 9.656e-07, -1.0), (-1.0, 9.656e-07, 6.801), (-0.9239, 0.3827, -1.0), (-0.9239, 0.3827, 6.801), (-0.7071, 0.7071, -1.0), (-0.7071, 0.7071, 6.801), (-0.3827, 0.9239, -1.0), (-0.3827, 0.9239, 6.801)], [], [(3, 5, 4, 2), (7, 9, 8, 6), (9, 11, 10, 8), (11, 13, 12, 10), (13, 15, 14, 12), (15, 17, 16, 14), (17, 19, 18, 16), (19, 21, 20, 18), (21, 23, 22, 20), (23, 25, 24, 22), (25, 27, 26, 24), (27, 29, 28, 26), (29, 31, 30, 28), (31, 1, 0, 30), (1, 31, 29, 27, 25, 23, 21, 19, 17, 15, 13, 11, 9, 7, 5, 3), (1, 3, 2, 0), (0, 2, 4, 6, 8, 10, 12, 14, 16, 18, 20, 22, 24, 26, 28, 30), (5, 7, 6, 4)])
me_cylinder_001.polygons.foreach_set('use_smooth', [True] * 18)
me_cylinder_001.use_remesh_preserve_volume = False
me_cylinder_001.use_remesh_preserve_attributes = False
me_cylinder_001.use_mirror_vertex_groups = False
me_cylinder_001.update()
me_cylinder = bpy.data.meshes.new('Cylinder')
me_cylinder.from_pydata([(0.0, 1.0, -1.0), (0.0, 1.0, 6.801), (0.3827, 0.9239, -1.0), (0.3827, 0.9239, 6.801), (0.7071, 0.7071, -1.0), (0.7071, 0.7071, 6.801), (0.9239, 0.3827, -1.0), (0.9239, 0.3827, 6.801), (1.0, 7.55e-08, -1.0), (1.0, 7.55e-08, 6.801), (0.9239, -0.3827, -1.0), (0.9239, -0.3827, 6.801), (0.7071, -0.7071, -1.0), (0.7071, -0.7071, 6.801), (0.3827, -0.9239, -1.0), (0.3827, -0.9239, 6.801), (-3.258e-07, -1.0, -1.0), (-3.258e-07, -1.0, 6.801), (-0.3827, -0.9239, -1.0), (-0.3827, -0.9239, 6.801), (-0.7071, -0.7071, -1.0), (-0.7071, -0.7071, 6.801), (-0.9239, -0.3827, -1.0), (-0.9239, -0.3827, 6.801), (-1.0, 9.656e-07, -1.0), (-1.0, 9.656e-07, 6.801), (-0.9239, 0.3827, -1.0), (-0.9239, 0.3827, 6.801), (-0.7071, 0.7071, -1.0), (-0.7071, 0.7071, 6.801), (-0.3827, 0.9239, -1.0), (-0.3827, 0.9239, 6.801)], [], [(3, 5, 4, 2), (7, 9, 8, 6), (9, 11, 10, 8), (11, 13, 12, 10), (13, 15, 14, 12), (15, 17, 16, 14), (17, 19, 18, 16), (19, 21, 20, 18), (21, 23, 22, 20), (23, 25, 24, 22), (25, 27, 26, 24), (27, 29, 28, 26), (29, 31, 30, 28), (31, 1, 0, 30), (1, 31, 29, 27, 25, 23, 21, 19, 17, 15, 13, 11, 9, 7, 5, 3), (1, 3, 2, 0), (0, 2, 4, 6, 8, 10, 12, 14, 16, 18, 20, 22, 24, 26, 28, 30), (5, 7, 6, 4)])
me_cylinder.polygons.foreach_set('use_smooth', [True] * 18)
me_cylinder.use_remesh_preserve_volume = False
me_cylinder.use_remesh_preserve_attributes = False
me_cylinder.use_mirror_vertex_groups = False
me_cylinder.update()
me_cube_009 = bpy.data.meshes.new('Cube.009')
me_cube_009.from_pydata([(-1.0, -7.367, -1.0), (-1.0, -7.367, -0.6757), (-1.0, 1.606, -1.0), (-1.0, 1.606, -0.6757), (-0.671, -7.367, -1.0), (-0.671, -7.367, -0.6757), (-0.671, 1.606, -1.0), (-0.671, 1.606, -0.6757)], [], [(0, 1, 3, 2), (2, 3, 7, 6), (6, 7, 5, 4), (4, 5, 1, 0), (2, 6, 4, 0), (7, 3, 1, 5)])
me_cube_009.polygons.foreach_set('use_smooth', [True] * 6)
me_cube_009.use_remesh_preserve_volume = False
me_cube_009.use_remesh_preserve_attributes = False
me_cube_009.use_mirror_vertex_groups = False
me_cube_009.update()
me_cube_008 = bpy.data.meshes.new('Cube.008')
me_cube_008.from_pydata([(-1.0, -7.353, -1.0), (-1.0, -7.353, -0.6757), (-1.0, 1.606, -1.0), (-1.0, 1.606, -0.6757), (-0.671, -7.353, -1.0), (-0.671, -7.353, -0.6757), (-0.671, 1.606, -1.0), (-0.671, 1.606, -0.6757)], [], [(0, 1, 3, 2), (2, 3, 7, 6), (6, 7, 5, 4), (4, 5, 1, 0), (2, 6, 4, 0), (7, 3, 1, 5)])
me_cube_008.polygons.foreach_set('use_smooth', [True] * 6)
me_cube_008.use_remesh_preserve_volume = False
me_cube_008.use_remesh_preserve_attributes = False
me_cube_008.use_mirror_vertex_groups = False
me_cube_008.update()
me_cube_006 = bpy.data.meshes.new('Cube.006')
me_cube_006.from_pydata([(-1.243, -1.0, -0.9571), (-1.243, -1.0, -0.9056), (-1.243, -0.9208, -0.9571), (-1.243, -0.9208, -0.9056), (0.9779, -1.0, -1.0), (0.9779, -1.0, -0.9485), (0.9779, -0.9208, -1.0), (0.9779, -0.9208, -0.9485)], [], [(0, 1, 3, 2), (2, 3, 7, 6), (6, 7, 5, 4), (4, 5, 1, 0), (2, 6, 4, 0), (7, 3, 1, 5)])
me_cube_006.polygons.foreach_set('use_smooth', [True] * 6)
me_cube_006.use_remesh_preserve_volume = False
me_cube_006.use_remesh_preserve_attributes = False
me_cube_006.use_mirror_vertex_groups = False
me_cube_006.update()
me_cube_005 = bpy.data.meshes.new('Cube.005')
me_cube_005.from_pydata([(-1.243, -1.0, -0.9571), (-1.243, -1.0, -0.9056), (-1.243, -0.9208, -0.9571), (-1.243, -0.9208, -0.9056), (0.9779, -1.0, -1.0), (0.9779, -1.0, -0.9485), (0.9779, -0.9208, -1.0), (0.9779, -0.9208, -0.9485)], [], [(0, 1, 3, 2), (2, 3, 7, 6), (6, 7, 5, 4), (4, 5, 1, 0), (2, 6, 4, 0), (7, 3, 1, 5)])
me_cube_005.polygons.foreach_set('use_smooth', [True] * 6)
me_cube_005.use_remesh_preserve_volume = False
me_cube_005.use_remesh_preserve_attributes = False
me_cube_005.use_mirror_vertex_groups = False
me_cube_005.update()
me_cube_003 = bpy.data.meshes.new('Cube.003')
me_cube_003.from_pydata([(-1.0, -1.0, -1.0), (-1.0, -1.0, -0.9485), (-1.0, 1.0, -1.0), (-1.0, 1.0, -0.9485), (0.9779, -1.0, -1.0), (0.9779, -1.0, -0.9485), (0.9779, 1.0, -1.0), (0.9779, 1.0, -0.9485)], [], [(0, 1, 3, 2), (2, 3, 7, 6), (6, 7, 5, 4), (4, 5, 1, 0), (2, 6, 4, 0), (7, 3, 1, 5)])
me_cube_003.materials.append(mat_material_005)
me_cube_003.use_remesh_preserve_volume = False
me_cube_003.use_remesh_preserve_attributes = False
me_cube_003.use_mirror_vertex_groups = False
me_cube_003.update()
me_cube_002 = bpy.data.meshes.new('Cube.002')
me_cube_002.from_pydata([(0.9779, -1.0, -1.0), (0.9779, -1.0, -0.9485), (0.9779, 1.0, -1.0), (0.9779, 1.0, -0.9485), (-0.8899, 1.0, -1.0), (-0.8899, 1.0, -0.9485), (-0.8899, -1.0, -1.0), (-0.8899, -1.0, -0.9485), (-1.0, -0.9081, -1.0), (-1.0, -0.9081, -0.9485), (0.9779, -0.9081, -1.0), (0.9779, -0.9081, -0.9485), (-0.8899, -0.9081, -0.9485), (-0.8899, -0.9081, -1.0), (-1.0, 0.9138, -0.9485), (0.9779, 0.9138, -1.0), (-1.0, 0.9138, -1.0), (0.9779, 0.9138, -0.9485), (-0.8899, 0.9138, -0.9485), (-0.8899, 0.9138, -1.0)], [], [(6, 7, 9, 8), (4, 5, 3, 2), (10, 11, 1, 0), (13, 10, 0, 6), (12, 9, 7), (11, 12, 7, 1), (8, 13, 6), (0, 1, 7, 6), (16, 19, 13, 8), (17, 18, 12, 11), (18, 14, 9, 12), (19, 15, 10, 13), (15, 17, 11, 10), (2, 3, 17, 15), (4, 2, 15, 19), (5, 14, 18), (3, 5, 18, 17), (4, 19, 16), (8, 9, 14, 16), (14, 5, 4, 16)])
me_cube_002.polygons.foreach_set('use_smooth', [True] * 20)
me_cube_002.use_remesh_preserve_volume = False
me_cube_002.use_remesh_preserve_attributes = False
me_cube_002.use_mirror_vertex_groups = False
me_cube_002.update()
me_cube_001 = bpy.data.meshes.new('Cube.001')
me_cube_001.from_pydata([(-1.0, -1.0, -1.0), (-1.0, -1.0, -0.9295), (-1.0, 1.0, -1.0), (-1.0, 1.0, -0.9295), (0.8891, 1.0, -1.0), (0.8891, 1.0, -0.9295), (0.8891, -1.0, -1.0), (0.8891, -1.0, -0.9295), (-1.0, 0.8199, -1.0), (-1.0, 0.8199, -0.9295), (1.08, 0.8199, -1.0), (1.08, 0.8199, -0.9295), (0.9786, 0.8199, -0.9295), (0.9786, 0.8199, -1.0), (-1.0, -0.8161, -1.0), (1.08, -0.8161, -0.9295), (0.9786, -0.8161, -0.9295), (0.9786, -0.8161, -1.0), (-1.0, -0.8161, -0.9295), (1.08, -0.8161, -1.0)], [], [(8, 9, 3, 2), (15, 7, 6, 19), (6, 7, 1, 0), (17, 19, 6), (16, 18, 1, 7), (15, 16, 7), (14, 17, 6, 0), (2, 3, 5, 4), (2, 4, 13, 8), (5, 12, 11), (5, 3, 9, 12), (4, 10, 13), (14, 18, 9, 8), (0, 1, 18, 14), (8, 13, 17, 14), (11, 12, 16, 15), (12, 9, 18, 16), (13, 10, 19, 17), (10, 11, 15, 19), (5, 11, 10, 4)])
me_cube_001.polygons.foreach_set('use_smooth', [True] * 20)
me_cube_001.use_remesh_preserve_volume = False
me_cube_001.use_remesh_preserve_attributes = False
me_cube_001.use_mirror_vertex_groups = False
me_cube_001.update()

# ---- objects
ob_cylinder_002 = bpy.data.objects.new('Cylinder.002', me_cylinder_002)
ob_cube_065 = bpy.data.objects.new('Cube.065', me_cube_126)
ob_cube_064 = bpy.data.objects.new('Cube.064', me_cube_125)
ob_cube_063 = bpy.data.objects.new('Cube.063', me_cube_124)
ob_cube_062 = bpy.data.objects.new('Cube.062', me_cube_123)
ob_cube_061 = bpy.data.objects.new('Cube.061', me_cube_122)
ob_cube_060 = bpy.data.objects.new('Cube.060', me_cube_121)
ob_cube_059 = bpy.data.objects.new('Cube.059', me_cube_120)
ob_cube_058 = bpy.data.objects.new('Cube.058', me_cube_119)
ob_cube_057 = bpy.data.objects.new('Cube.057', me_cube_118)
ob_cube_056 = bpy.data.objects.new('Cube.056', me_cube_117)
ob_cube_055 = bpy.data.objects.new('Cube.055', me_cube_116)
ob_cube_054 = bpy.data.objects.new('Cube.054', me_cube_115)
ob_cube_053 = bpy.data.objects.new('Cube.053', me_cube_114)
ob_cube_052 = bpy.data.objects.new('Cube.052', me_cube_113)
ob_cube_051 = bpy.data.objects.new('Cube.051', me_cube_112)
ob_cube_050 = bpy.data.objects.new('Cube.050', me_cube_111)
ob_cube_049 = bpy.data.objects.new('Cube.049', me_cube_110)
ob_cube_048 = bpy.data.objects.new('Cube.048', me_cube_109)
ob_cube_047 = bpy.data.objects.new('Cube.047', me_cube_108)
ob_cube_045 = bpy.data.objects.new('Cube.045', me_cube_107)
ob_cube_044 = bpy.data.objects.new('Cube.044', me_cube_106)
ob_cube_043 = bpy.data.objects.new('Cube.043', me_cube_105)
ob_cube_042 = bpy.data.objects.new('Cube.042', me_cube_104)
ob_cube_041 = bpy.data.objects.new('Cube.041', me_cube_103)
ob_cube_040 = bpy.data.objects.new('Cube.040', me_cube_102)
ob_cube_039 = bpy.data.objects.new('Cube.039', me_cube_101)
ob_cube_046 = bpy.data.objects.new('Cube.046', me_cube_099)
ob_cube_038 = bpy.data.objects.new('Cube.038', me_cube_091)
ob_cube_037 = bpy.data.objects.new('Cube.037', me_cube_090)
ob_cube_036 = bpy.data.objects.new('Cube.036', me_cube_089)
ob_cube_035 = bpy.data.objects.new('Cube.035', me_cube_088)
ob_cube_034 = bpy.data.objects.new('Cube.034', me_cube_087)
ob_cube_033 = bpy.data.objects.new('Cube.033', me_cube_086)
ob_cube_032 = bpy.data.objects.new('Cube.032', me_cube_085)
ob_cube_031 = bpy.data.objects.new('Cube.031', me_cube_084)
ob_cube_024 = bpy.data.objects.new('Cube.024', me_cube_083)
ob_cube_030 = bpy.data.objects.new('Cube.030', me_cube_082)
ob_cube_029 = bpy.data.objects.new('Cube.029', me_cube_081)
ob_cube_028 = bpy.data.objects.new('Cube.028', me_cube_080)
ob_cube_027 = bpy.data.objects.new('Cube.027', me_cube_079)
ob_cube_026 = bpy.data.objects.new('Cube.026', me_cube_078)
ob_cube_025 = bpy.data.objects.new('Cube.025', me_cube_077)
ob_cube_023 = bpy.data.objects.new('Cube.023', me_cube_075)
ob_cube_022 = bpy.data.objects.new('Cube.022', me_cube_074)
ob_cube_021 = bpy.data.objects.new('Cube.021', me_cube_073)
ob_cube_020 = bpy.data.objects.new('Cube.020', me_cube_072)
ob_cube_019 = bpy.data.objects.new('Cube.019', me_cube_071)
ob_cube_018 = bpy.data.objects.new('Cube.018', me_cube_070)
ob_cube_017 = bpy.data.objects.new('Cube.017', me_cube_069)
ob_cube_015 = bpy.data.objects.new('Cube.015', me_cube_068)
ob_cube_014 = bpy.data.objects.new('Cube.014', me_cube_067)
ob_cube_013 = bpy.data.objects.new('Cube.013', me_cube_066)
ob_cube_012 = bpy.data.objects.new('Cube.012', me_cube_065)
ob_cube_011 = bpy.data.objects.new('Cube.011', me_cube_064)
ob_cube_010 = bpy.data.objects.new('Cube.010', me_cube_063)
ob_cube_016 = bpy.data.objects.new('Cube.016', me_cube_022)
ob_cube_008 = bpy.data.objects.new('Cube.008', me_cube_015)
ob_cube_009 = bpy.data.objects.new('Cube.009', me_cube_004)
ob_cube_007 = bpy.data.objects.new('Cube.007', me_cube_010)
ob_cylinder_001 = bpy.data.objects.new('Cylinder.001', me_cylinder_001)
ob_cylinder = bpy.data.objects.new('Cylinder', me_cylinder)
ob_cube_006 = bpy.data.objects.new('Cube.006', me_cube_009)
ob_cube_005 = bpy.data.objects.new('Cube.005', me_cube_008)
ob_cube_004 = bpy.data.objects.new('Cube.004', me_cube_006)
ob_cube_003 = bpy.data.objects.new('Cube.003', me_cube_005)
ob_cube_002 = bpy.data.objects.new('Cube.002', me_cube_003)
ob_cube_001 = bpy.data.objects.new('Cube.001', me_cube_002)
ob_cube = bpy.data.objects.new('Cube', me_cube_001)

# ---- transforms, parenting, visibility, modifiers, constraints
ob_cylinder_002.location = (-1.315, 0.04668, 2.887)
ob_cylinder_002.rotation_euler = (1.571, 1.571, 1.571)
ob_cylinder_002.scale = (0.03823, 0.03823, 0.03823)
ob_cylinder_002.lineart.crease_threshold = 0.0
ob_cube_065.location = (-0.8335, -1.121, 0.8849)
ob_cube_065.scale = (0.08464, 0.08464, 0.08464)
ob_cube_065.lineart.crease_threshold = 0.0
ob_cube_064.location = (-0.6455, 1.048, 0.8849)
ob_cube_064.scale = (0.08464, 0.08464, 0.08464)
ob_cube_064.lineart.crease_threshold = 0.0
ob_cube_063.location = (-0.6455, 0.7964, 0.8849)
ob_cube_063.scale = (0.08464, 0.08464, 0.08464)
ob_cube_063.lineart.crease_threshold = 0.0
ob_cube_062.location = (-0.6455, 0.5553, 0.8849)
ob_cube_062.scale = (0.08464, 0.08464, 0.08464)
ob_cube_062.lineart.crease_threshold = 0.0
ob_cube_061.location = (-0.6455, 0.3132, 0.8849)
ob_cube_061.scale = (0.08464, 0.08464, 0.08464)
ob_cube_061.lineart.crease_threshold = 0.0
ob_cube_060.location = (-0.6455, 0.08364, 0.8849)
ob_cube_060.scale = (0.08464, 0.08464, 0.08464)
ob_cube_060.lineart.crease_threshold = 0.0
ob_cube_059.location = (-0.6455, -0.1537, 0.8849)
ob_cube_059.scale = (0.08464, 0.08464, 0.08464)
ob_cube_059.lineart.crease_threshold = 0.0
ob_cube_058.location = (-0.6455, -0.3929, 0.8849)
ob_cube_058.scale = (0.08464, 0.08464, 0.08464)
ob_cube_058.lineart.crease_threshold = 0.0
ob_cube_057.location = (-0.6455, -0.6375, 0.8849)
ob_cube_057.scale = (0.08464, 0.08464, 0.08464)
ob_cube_057.lineart.crease_threshold = 0.0
ob_cube_056.location = (-0.6455, -0.8766, 0.8849)
ob_cube_056.scale = (0.08464, 0.08464, 0.08464)
ob_cube_056.lineart.crease_threshold = 0.0
ob_cube_055.location = (-0.6455, -1.121, 0.8849)
ob_cube_055.scale = (0.08464, 0.08464, 0.08464)
ob_cube_055.lineart.crease_threshold = 0.0
ob_cube_054.location = (-0.3882, 0.7367, 0.8849)
ob_cube_054.scale = (0.08464, 0.08464, 0.08464)
ob_cube_054.lineart.crease_threshold = 0.0
ob_cube_053.location = (-0.3882, 0.5087, 0.8849)
ob_cube_053.scale = (0.08464, 0.08464, 0.08464)
ob_cube_053.lineart.crease_threshold = 0.0
ob_cube_052.location = (-0.3882, 0.2763, 0.8849)
ob_cube_052.scale = (0.08464, 0.08464, 0.08464)
ob_cube_052.lineart.crease_threshold = 0.0
ob_cube_051.location = (-0.3882, 0.04143, 0.8849)
ob_cube_051.scale = (0.08464, 0.08464, 0.08464)
ob_cube_051.lineart.crease_threshold = 0.0
ob_cube_050.location = (-0.3882, -0.1857, 0.8849)
ob_cube_050.scale = (0.08464, 0.08464, 0.08464)
ob_cube_050.lineart.crease_threshold = 0.0
ob_cube_049.location = (-0.3882, -0.4193, 0.8849)
ob_cube_049.scale = (0.08464, 0.08464, 0.08464)
ob_cube_049.lineart.crease_threshold = 0.0
ob_cube_048.location = (-0.3882, -0.6497, 0.8849)
ob_cube_048.scale = (0.08464, 0.08464, 0.08464)
ob_cube_048.lineart.crease_threshold = 0.0
ob_cube_047.location = (-0.3882, -0.8862, 0.8849)
ob_cube_047.scale = (0.08464, 0.08464, 0.08464)
ob_cube_047.lineart.crease_threshold = 0.0
ob_cube_045.location = (-0.1664, 0.5403, 0.8849)
ob_cube_045.scale = (0.08464, 0.08464, 0.08464)
ob_cube_045.lineart.crease_threshold = 0.0
ob_cube_044.location = (-0.1664, 0.3044, 0.8849)
ob_cube_044.scale = (0.08464, 0.08464, 0.08464)
ob_cube_044.lineart.crease_threshold = 0.0
ob_cube_043.location = (-0.1664, 0.07398, 0.8849)
ob_cube_043.scale = (0.08464, 0.08464, 0.08464)
ob_cube_043.lineart.crease_threshold = 0.0
ob_cube_042.location = (-0.1664, -0.1573, 0.8849)
ob_cube_042.scale = (0.08464, 0.08464, 0.08464)
ob_cube_042.lineart.crease_threshold = 0.0
ob_cube_041.location = (-0.1664, -0.6185, 0.8849)
ob_cube_041.scale = (0.08464, 0.08464, 0.08464)
ob_cube_041.lineart.crease_threshold = 0.0
ob_cube_040.location = (-0.1664, -0.3831, 0.8849)
ob_cube_040.scale = (0.08464, 0.08464, 0.08464)
ob_cube_040.lineart.crease_threshold = 0.0
ob_cube_039.location = (-0.1664, -0.8454, 0.8849)
ob_cube_039.scale = (0.08464, 0.08464, 0.08464)
ob_cube_039.lineart.crease_threshold = 0.0
ob_cube_046.location = (-0.1768, 0.82, 0.8849)
ob_cube_046.scale = (0.08464, 0.08464, 0.08464)
ob_cube_046.lineart.crease_threshold = 0.0
ob_cube_038.location = (0.07024, 1.052, 0.8849)
ob_cube_038.scale = (0.08464, 0.08464, 0.08464)
ob_cube_038.lineart.crease_threshold = 0.0
ob_cube_037.location = (0.07024, 0.828, 0.8849)
ob_cube_037.scale = (0.08464, 0.08464, 0.08464)
ob_cube_037.lineart.crease_threshold = 0.0
ob_cube_036.location = (0.07024, 0.5989, 0.8849)
ob_cube_036.scale = (0.08464, 0.08464, 0.08464)
ob_cube_036.lineart.crease_threshold = 0.0
ob_cube_035.location = (0.07024, 0.3648, 0.8849)
ob_cube_035.scale = (0.08464, 0.08464, 0.08464)
ob_cube_035.lineart.crease_threshold = 0.0
ob_cube_034.location = (0.07024, 0.1297, 0.8849)
ob_cube_034.scale = (0.08464, 0.08464, 0.08464)
ob_cube_034.lineart.crease_threshold = 0.0
ob_cube_033.location = (0.07024, -0.1033, 0.8849)
ob_cube_033.scale = (0.08464, 0.08464, 0.08464)
ob_cube_033.lineart.crease_threshold = 0.0
ob_cube_032.location = (0.07024, -0.339, 0.8849)
ob_cube_032.scale = (0.08464, 0.08464, 0.08464)
ob_cube_032.lineart.crease_threshold = 0.0
ob_cube_031.location = (0.07024, -0.5723, 0.8849)
ob_cube_031.scale = (0.08464, 0.08464, 0.08464)
ob_cube_031.lineart.crease_threshold = 0.0
ob_cube_024.location = (0.07024, -0.8172, 0.8849)
ob_cube_024.scale = (0.08464, 0.08464, 0.08464)
ob_cube_024.lineart.crease_threshold = 0.0
ob_cube_030.location = (0.2886, 0.8848, 0.8849)
ob_cube_030.scale = (0.08464, 0.08464, 0.08464)
ob_cube_030.lineart.crease_threshold = 0.0
ob_cube_029.location = (0.2886, 0.5102, 0.8849)
ob_cube_029.scale = (0.08464, 0.08464, 0.08464)
ob_cube_029.lineart.crease_threshold = 0.0
ob_cube_028.location = (0.2886, 0.2788, 0.8849)
ob_cube_028.scale = (0.08464, 0.08464, 0.08464)
ob_cube_028.lineart.crease_threshold = 0.0
ob_cube_027.location = (0.2886, 0.03857, 0.8849)
ob_cube_027.scale = (0.08464, 0.08464, 0.08464)
ob_cube_027.lineart.crease_threshold = 0.0
ob_cube_026.location = (0.2886, -0.1892, 0.8849)
ob_cube_026.scale = (0.08464, 0.08464, 0.08464)
ob_cube_026.lineart.crease_threshold = 0.0
ob_cube_025.location = (0.2886, -0.4172, 0.8849)
ob_cube_025.scale = (0.08464, 0.08464, 0.08464)
ob_cube_025.lineart.crease_threshold = 0.0
ob_cube_023.location = (0.2886, -0.6505, 0.8849)
ob_cube_023.scale = (0.08464, 0.08464, 0.08464)
ob_cube_023.lineart.crease_threshold = 0.0
ob_cube_022.location = (0.2886, -0.8871, 0.8849)
ob_cube_022.scale = (0.08464, 0.08464, 0.08464)
ob_cube_022.lineart.crease_threshold = 0.0
ob_cube_021.location = (0.2886, -0.874, 0.8849)
ob_cube_021.scale = (0.08464, 0.08464, 0.08464)
ob_cube_021.lineart.crease_threshold = 0.0
ob_cube_020.location = (0.5115, 1.11, 0.8849)
ob_cube_020.scale = (0.08464, 0.08464, 0.08464)
ob_cube_020.lineart.crease_threshold = 0.0
ob_cube_019.location = (0.5115, 0.8855, 0.8849)
ob_cube_019.scale = (0.08464, 0.08464, 0.08464)
ob_cube_019.lineart.crease_threshold = 0.0
ob_cube_018.location = (0.5115, 0.654, 0.8849)
ob_cube_018.scale = (0.08464, 0.08464, 0.08464)
ob_cube_018.lineart.crease_threshold = 0.0
ob_cube_017.location = (0.5115, -0.4513, 0.8849)
ob_cube_017.scale = (0.08464, 0.08464, 0.08464)
ob_cube_017.lineart.crease_threshold = 0.0
ob_cube_015.location = (0.5115, -0.6744, 0.8849)
ob_cube_015.scale = (0.08464, 0.08464, 0.08464)
ob_cube_015.lineart.crease_threshold = 0.0
ob_cube_014.location = (0.5115, -0.8971, 0.8849)
ob_cube_014.scale = (0.08464, 0.08464, 0.08464)
ob_cube_014.lineart.crease_threshold = 0.0
ob_cube_013.location = (-0.3882, -1.121, 0.8849)
ob_cube_013.scale = (0.08464, 0.08464, 0.08464)
ob_cube_013.lineart.crease_threshold = 0.0
ob_cube_012.location = (-0.1733, -1.121, 0.8849)
ob_cube_012.scale = (0.08464, 0.08464, 0.08464)
ob_cube_012.lineart.crease_threshold = 0.0
ob_cube_011.location = (0.06535, -1.121, 0.8849)
ob_cube_011.scale = (0.08464, 0.08464, 0.08464)
ob_cube_011.lineart.crease_threshold = 0.0
ob_cube_010.location = (0.2886, -1.121, 0.8849)
ob_cube_010.scale = (0.08464, 0.08464, 0.08464)
ob_cube_010.lineart.crease_threshold = 0.0
ob_cube_016.location = (0.5115, -1.121, 0.8849)
ob_cube_016.scale = (0.08464, 0.08464, 0.08464)
ob_cube_016.lineart.crease_threshold = 0.0
ob_cube_008.location = (1.028, -0.1518, 0.9199)
ob_cube_008.scale = (0.03526, 0.03526, 0.03526)
ob_cube_008.lineart.crease_threshold = 0.0
ob_cube_009.location = (1.028, 0.06657, 0.9199)
ob_cube_009.scale = (0.03526, 0.03526, 0.03526)
ob_cube_009.lineart.crease_threshold = 0.0
ob_cube_007.location = (0.8037, -0.04243, 1.014)
ob_cube_007.scale = (0.1908, 0.1908, 0.1908)
ob_cube_007.lineart.crease_threshold = 0.0
ob_cylinder_001.location = (-0.9901, 0.9512, 0.984)
ob_cylinder_001.rotation_euler = (1.571, 0.0, 0.0)
ob_cylinder_001.scale = (0.03823, 0.03823, 0.03823)
ob_cylinder_001.lineart.crease_threshold = 0.0
ob_cylinder.location = (-0.9901, -0.7278, 0.984)
ob_cylinder.rotation_euler = (1.571, 0.0, 0.0)
ob_cylinder.scale = (0.03823, 0.03823, 0.03823)
ob_cylinder.lineart.crease_threshold = 0.0
ob_cube_006.location = (-0.8486, 0.7424, 1.215)
ob_cube_006.scale = (0.1995, 0.2595, 0.1995)
ob_cube_006.lineart.crease_threshold = 0.0
ob_cube_005.location = (-1.147, 0.7383, 2.924)
ob_cube_005.scale = (0.1995, 0.2595, 0.1995)
ob_cube_005.lineart.crease_threshold = 0.0
ob_cube_004.location = (-0.3837, -0.3795, 1.941)
ob_cube_004.rotation_euler = (0.0, 1.379, 0.0)
ob_cube_004.scale = (0.793, 0.793, 0.793)
ob_cube_004.lineart.crease_threshold = 0.0
ob_cube_003.location = (-0.3855, 1.889, 1.941)
ob_cube_003.rotation_euler = (0.0, 1.379, 0.0)
ob_cube_003.scale = (0.793, 0.793, 0.793)
ob_cube_003.lineart.crease_threshold = 0.0
ob_cube_002.location = (-0.372, 0.0, 2.043)
ob_cube_002.rotation_euler = (0.0, 1.396, 0.0)
ob_cube_002.scale = (0.8232, 1.113, 0.8232)
ob_cube_002.lineart.crease_threshold = 0.0
ob_cube_001.location = (-0.2238, 0.0, 2.137)
ob_cube_001.rotation_euler = (0.0, 1.396, 0.0)
ob_cube_001.scale = (1.0, 1.3, 1.0)
ob_cube_001.lineart.crease_threshold = 0.0
ob_cube.location = (0.0, 0.0, 1.882)
ob_cube.scale = (1.0, 1.3, 1.0)
ob_cube.lineart.crease_threshold = 0.0

# ---- collection membership
col_collection_1.objects.link(ob_cylinder_002)
col_collection_1.objects.link(ob_cube_065)
col_collection_1.objects.link(ob_cube_064)
col_collection_1.objects.link(ob_cube_063)
col_collection_1.objects.link(ob_cube_062)
col_collection_1.objects.link(ob_cube_061)
col_collection_1.objects.link(ob_cube_060)
col_collection_1.objects.link(ob_cube_059)
col_collection_1.objects.link(ob_cube_058)
col_collection_1.objects.link(ob_cube_057)
col_collection_1.objects.link(ob_cube_056)
col_collection_1.objects.link(ob_cube_055)
col_collection_1.objects.link(ob_cube_054)
col_collection_1.objects.link(ob_cube_053)
col_collection_1.objects.link(ob_cube_052)
col_collection_1.objects.link(ob_cube_051)
col_collection_1.objects.link(ob_cube_050)
col_collection_1.objects.link(ob_cube_049)
col_collection_1.objects.link(ob_cube_048)
col_collection_1.objects.link(ob_cube_047)
col_collection_1.objects.link(ob_cube_045)
col_collection_1.objects.link(ob_cube_044)
col_collection_1.objects.link(ob_cube_043)
col_collection_1.objects.link(ob_cube_042)
col_collection_1.objects.link(ob_cube_041)
col_collection_1.objects.link(ob_cube_040)
col_collection_1.objects.link(ob_cube_039)
col_collection_1.objects.link(ob_cube_046)
col_collection_1.objects.link(ob_cube_038)
col_collection_1.objects.link(ob_cube_037)
col_collection_1.objects.link(ob_cube_036)
col_collection_1.objects.link(ob_cube_035)
col_collection_1.objects.link(ob_cube_034)
col_collection_1.objects.link(ob_cube_033)
col_collection_1.objects.link(ob_cube_032)
col_collection_1.objects.link(ob_cube_031)
col_collection_1.objects.link(ob_cube_024)
col_collection_1.objects.link(ob_cube_030)
col_collection_1.objects.link(ob_cube_029)
col_collection_1.objects.link(ob_cube_028)
col_collection_1.objects.link(ob_cube_027)
col_collection_1.objects.link(ob_cube_026)
col_collection_1.objects.link(ob_cube_025)
col_collection_1.objects.link(ob_cube_023)
col_collection_1.objects.link(ob_cube_022)
col_collection_1.objects.link(ob_cube_021)
col_collection_1.objects.link(ob_cube_020)
col_collection_1.objects.link(ob_cube_019)
col_collection_1.objects.link(ob_cube_018)
col_collection_1.objects.link(ob_cube_017)
col_collection_1.objects.link(ob_cube_015)
col_collection_1.objects.link(ob_cube_014)
col_collection_1.objects.link(ob_cube_013)
col_collection_1.objects.link(ob_cube_012)
col_collection_1.objects.link(ob_cube_011)
col_collection_1.objects.link(ob_cube_010)
col_collection_1.objects.link(ob_cube_016)
col_collection_1.objects.link(ob_cube_008)
col_collection_1.objects.link(ob_cube_009)
col_collection_1.objects.link(ob_cube_007)
col_collection_1.objects.link(ob_cylinder_001)
col_collection_1.objects.link(ob_cylinder)
col_collection_1.objects.link(ob_cube_006)
col_collection_1.objects.link(ob_cube_005)
col_collection_1.objects.link(ob_cube_004)
col_collection_1.objects.link(ob_cube_003)
col_collection_1.objects.link(ob_cube_002)
col_collection_1.objects.link(ob_cube_001)
col_collection_1.objects.link(ob_cube)

# ---- scene / render settings (as saved in the file)
scene.frame_start = 1; scene.frame_end = 250; scene.frame_set(1)
scene.render.engine = 'BLENDER_EEVEE_NEXT'
scene.render.resolution_percentage = 50
scene.render.dither_intensity = 0.0
scene.cycles.use_denoising = False
scene.cycles.samples = 128
scene.cycles.sampling_pattern = 'TABULATED_SOBOL'
scene.cycles.use_adaptive_sampling = False
scene.cycles.use_light_tree = False
scene.cycles.blur_glossy = 0.0
scene.cycles.sample_clamp_indirect = 0.0
scene.view_settings.view_transform = 'Standard'
bpy.context.view_layer.update()

# ---- added for rendering (the .blend has no active camera and no usable light): camera, sun
cam_auto = bpy.data.cameras.new('AutoCamera')
cam_auto.lens = 50.0
cam_auto.sensor_width = 36.0
cam_auto.clip_end = 1000.0
ob_auto_camera = bpy.data.objects.new('AutoCamera', cam_auto)
scene.collection.objects.link(ob_auto_camera)
ob_auto_camera.location = (3.67785, -4.59475, 4.98259)
ob_auto_camera.rotation_euler = (1.09748, -7.21219e-08, 0.694738)
scene.camera = ob_auto_camera
light_auto_sun = bpy.data.lights.new('AutoSun', 'SUN')
light_auto_sun.energy = 3.0
light_auto_sun.angle = 0.0523599
ob_auto_sun = bpy.data.objects.new('AutoSun', light_auto_sun)
scene.collection.objects.link(ob_auto_sun)
ob_auto_sun.rotation_euler = (0.872665, 0.174533, 0.523599)
bpy.context.view_layer.update()
